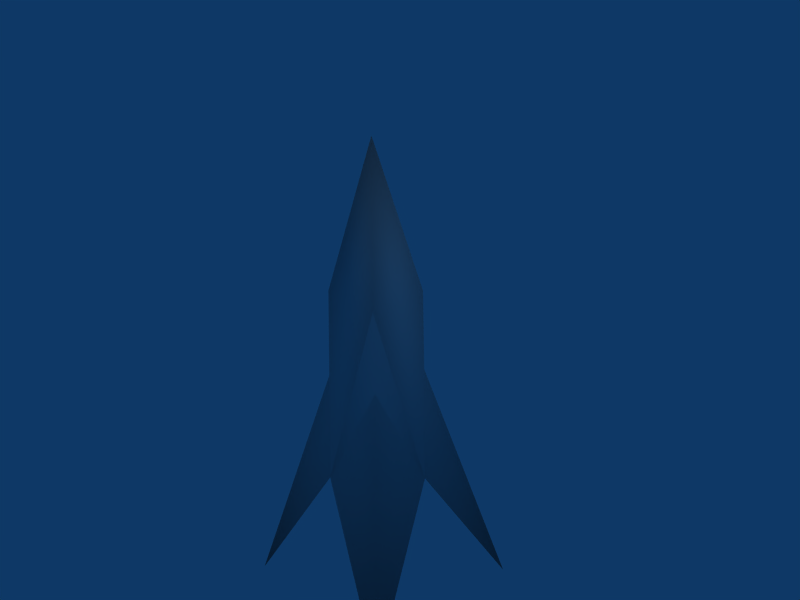 # Source: super_fast_missile.blend  (saved by Blender 2.42.0; exported with 4.5.12 LTS)
import bpy
from mathutils import Matrix  # noqa: F401  (used for matrix-valued properties, if any)

bpy.ops.wm.read_factory_settings(use_empty=True)
scene = bpy.context.scene
scene.name = 'Scene'

# ---- collections
col_collection_1 = bpy.data.collections.new('Collection 1'); scene.collection.children.link(col_collection_1)

# ---- materials (node trees are filled in below, after node groups)
mat_material = bpy.data.materials.new('Material')
mat_material.alpha_threshold = 0.0
mat_material.roughness = 0.5
mat_material.line_color = (0.0, 0.0, 0.0, 1.0)

# ---- material node trees

# ---- world
world_world = bpy.data.worlds.new('World'); scene.world = world_world
world_world.color = (0.05656, 0.2208, 0.4)
world_world.use_sun_shadow = False
world_world.sun_shadow_jitter_overblur = 0.0
world_world.cycles.sampling_method = 'MANUAL'
world_world.cycles.sample_map_resolution = 256

# ---- cameras
cam_camera = bpy.data.cameras.new('Camera')
cam_camera.passepartout_alpha = 0.2
cam_camera.clip_end = 100.0
cam_camera.lens = 35.0
cam_camera.ortho_scale = 7.314
cam_camera.show_passepartout = False
cam_camera.show_safe_areas = True
cam_camera.dof.focus_distance = 0.0
cam_camera.dof.aperture_fstop = 128.0

# ---- lights
light_spot = bpy.data.lights.new('Spot', 'POINT')
light_spot.transmission_factor = 0.0
light_spot.cutoff_distance = 30.0
light_spot.energy = 100.0
light_spot.shadow_buffer_clip_start = 1.001
light_spot.shadow_soft_size = 1.0
light_spot.shadow_maximum_resolution = 0.006
light_spot.use_absolute_resolution = True
light_spot.cycles.use_multiple_importance_sampling = False

# ---- meshes
me_cube = bpy.data.meshes.new('Cube')
me_cube.from_pydata([(0.4864, 0.4864, -0.7234), (0.4864, -0.4864, -0.7234), (-0.4864, -0.4864, -0.7234), (-0.4864, 0.4864, -0.7234), (0.4734, 0.4734, 0.5645), (0.4734, -0.4734, 0.5645), (-0.4734, -0.4734, 0.5645), (-0.4734, 0.4734, 0.5645), (-1.192e-07, -1.937e-07, 2.781), (-1.448, -1.448, -4.72), (-1.448, 1.448, -4.72), (1.448, -1.448, -4.72), (1.448, 1.448, -4.72), (-1.0, 2.682e-07, -2.193), (-5.96e-08, -1.0, -2.193), (1.788e-07, 1.0, -2.193), (1.0, -2.98e-08, -2.193), (5.96e-08, 1.192e-07, -1.864)], [], [(7, 6, 8), (6, 5, 8), (4, 7, 8), (5, 4, 8), (10, 13, 3), (13, 9, 2), (9, 14, 2), (14, 11, 1), (15, 0, 12), (15, 10, 3), (11, 16, 1), (12, 0, 16), (3, 13, 7), (2, 6, 13), (6, 7, 13), (0, 15, 4), (4, 15, 7), (3, 7, 15), (1, 16, 5), (0, 4, 16), (4, 5, 16), (2, 14, 6), (5, 6, 14), (1, 5, 14), (15, 17, 13), (15, 13, 10), (17, 14, 13), (14, 9, 13), (12, 16, 15), (16, 17, 15), (16, 11, 14), (16, 14, 17)])
me_cube.polygons.foreach_set('use_smooth', [True] * 32)
me_cube.materials.append(mat_material)
me_cube.use_remesh_preserve_volume = False
me_cube.use_remesh_preserve_attributes = False
me_cube.use_mirror_vertex_groups = False
me_cube.update()

# ---- objects
ob_cube = bpy.data.objects.new('Cube', me_cube)
ob_lamp = bpy.data.objects.new('Lamp', light_spot)
ob_camera = bpy.data.objects.new('Camera', cam_camera)

# ---- transforms, parenting, visibility, modifiers, constraints
ob_cube.location = (0.0, 0.0, 0.0)
ob_cube.lock_rotations_4d = False
ob_cube.empty_display_type = 'ARROWS'
ob_cube.color = (0.0, 0.0, 0.0, 1.0)
ob_cube.lineart.crease_threshold = 0.0
ob_lamp.location = (4.076, 1.005, 5.904)
ob_lamp.rotation_euler = (0.6503, 0.05522, 1.866)
ob_lamp.lock_rotations_4d = False
ob_lamp.empty_display_type = 'ARROWS'
ob_lamp.color = (0.0, 0.0, 0.0, 0.0)
ob_lamp.lineart.crease_threshold = 0.0
ob_camera.location = (7.481, -6.508, 5.344)
ob_camera.rotation_euler = (1.109, 0.01082, 0.8149)
ob_camera.lock_rotations_4d = False
ob_camera.empty_display_type = 'ARROWS'
ob_camera.color = (0.0, 0.0, 0.0, 0.0)
ob_camera.display_type = 'WIRE'
ob_camera.lineart.crease_threshold = 0.0

# ---- collection membership
col_collection_1.objects.link(ob_cube)
col_collection_1.objects.link(ob_lamp)
col_collection_1.objects.link(ob_camera)

# ---- scene / render settings (as saved in the file)
scene.camera = ob_camera
scene.frame_start = 1; scene.frame_end = 250; scene.frame_set(1)
scene.render.engine = 'BLENDER_EEVEE_NEXT'
scene.render.image_settings.file_format = 'JPEG'
scene.render.image_settings.color_mode = 'RGB'
scene.render.image_settings.compression = 90
scene.render.resolution_x = 800
scene.render.resolution_y = 600
scene.render.pixel_aspect_x = 100.0
scene.render.pixel_aspect_y = 100.0
scene.render.fps = 25
scene.render.dither_intensity = 0.0
scene.render.use_compositing = False
scene.render.use_sequencer = False
scene.render.bake_bias = 0.0
scene.render.use_stamp_time = False
scene.render.use_stamp_date = False
scene.render.use_stamp_frame = False
scene.render.use_stamp_camera = False
scene.render.use_stamp_scene = False
scene.render.use_stamp_filename = False
scene.render.use_stamp_render_time = False
scene.render.stamp_font_size = 0
scene.cycles.use_denoising = False
scene.cycles.samples = 10
scene.cycles.sampling_pattern = 'TABULATED_SOBOL'
scene.cycles.light_sampling_threshold = 0.0
scene.cycles.use_adaptive_sampling = False
scene.cycles.use_light_tree = False
scene.cycles.blur_glossy = 0.0
scene.cycles.volume_bounces = 1
scene.cycles.pixel_filter_type = 'GAUSSIAN'
scene.cycles.sample_clamp_indirect = 0.0
scene.view_settings.view_transform = 'Raw'
bpy.context.view_layer.update()
